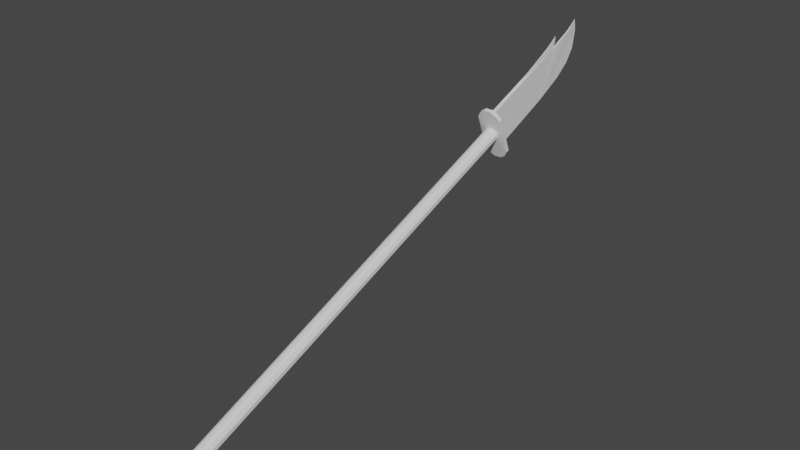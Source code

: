 # Source: blend.blend  (saved by Blender 3.3.6; exported with 4.5.12 LTS)
import bpy
from mathutils import Matrix  # noqa: F401  (used for matrix-valued properties, if any)

bpy.ops.wm.read_factory_settings(use_empty=True)
scene = bpy.context.scene
scene.name = 'Scene'

# ---- collections
col_collection = bpy.data.collections.new('Collection'); scene.collection.children.link(col_collection)

# ---- world
world_world = bpy.data.worlds.new('World'); scene.world = world_world
world_world.use_nodes = True; world_world.node_tree.nodes.clear()
_N = world_world.node_tree.nodes; _L = world_world.node_tree.links
n0 = _N.new('ShaderNodeOutputWorld'); n0.name = 'World Output'; n0.location = (300, 300)
n1 = _N.new('ShaderNodeBackground'); n1.name = 'Background'; n1.location = (10, 300)
n1.inputs[0].default_value = (0.05088, 0.05088, 0.05088, 1.0)
_L.new(n1.outputs[0], n0.inputs[0])
n0.is_active_output = True
world_world.color = (0.05088, 0.05088, 0.05088)
world_world.use_sun_shadow = False
world_world.sun_shadow_jitter_overblur = 0.0

# ---- meshes
me_cube_003 = bpy.data.meshes.new('Cube.003')
me_cube_003.from_pydata([(0.4361, -0.7454, 0.4213), (0.4552, -0.7384, 0.4036), (0.4441, -0.7414, 0.4088), (0.4552, -0.758, 0.4531), (0.4361, -0.751, 0.4354), (0.4441, -0.755, 0.448), (0.4703, -0.7384, 0.4036), (0.4894, -0.7454, 0.4213), (0.4813, -0.7414, 0.4088), (0.4894, -0.751, 0.4354), (0.4703, -0.758, 0.4531), (0.4813, -0.755, 0.448), (0.4894, 0.838, 1.065), (0.4813, 0.8331, 1.077), (0.4703, 0.831, 1.082), (0.4894, 0.8436, 1.051), (0.4703, 0.8506, 1.033), (0.4813, 0.8484, 1.038), (0.4361, 0.838, 1.065), (0.4552, 0.831, 1.082), (0.4441, 0.8331, 1.077), (0.4361, 0.8436, 1.051), (0.4441, 0.8484, 1.038), (0.4552, 0.8506, 1.033), (0.4763, 0.8049, 1.156), (0.4492, 0.8049, 1.156), (0.5102, 0.8726, 0.9847), (0.5102, 0.818, 1.123), (0.4959, 0.8098, 1.143), (0.4959, 0.8808, 0.964), (0.4763, 0.8857, 0.9517), (0.4152, 0.818, 1.123), (0.4295, 0.8098, 1.143), (0.4295, 0.8808, 0.964), (0.4152, 0.8726, 0.9847), (0.4492, 0.8857, 0.9517), (0.4763, 0.8187, 1.161), (0.4492, 0.8187, 1.161), (0.5102, 0.8863, 0.9901), (0.5102, 0.8318, 1.128), (0.4959, 0.8236, 1.149), (0.4959, 0.8945, 0.9694), (0.4763, 0.8994, 0.9571), (0.4152, 0.8318, 1.128), (0.4295, 0.8236, 1.149), (0.4295, 0.8945, 0.9694), (0.4152, 0.8863, 0.9901), (0.4492, 0.8994, 0.9571), (0.47, 0.8315, 1.135), (0.4554, 0.8315, 1.135), (0.47, 0.8871, 0.9945), (0.4554, 0.8871, 0.9945), (0.4648, 1.222, 1.286), (0.4606, 1.222, 1.286), (0.4653, 1.152, 1.101), (0.4627, 1.374, 1.371), (0.4627, 1.382, 1.326), (0.4634, 1.271, 1.159), (0.4629, 1.332, 1.205), (0.4628, 1.368, 1.255), (0.4655, 1.321, 1.33), (0.46, 1.321, 1.33), (0.4627, 1.24, 1.335), (0.4646, 1.348, 1.348), (0.4657, 1.268, 1.306), (0.4608, 1.348, 1.348), (0.4597, 1.268, 1.306), (0.4627, 1.241, 1.322), (0.4627, 1.237, 1.305), (0.4642, 1.217, 1.315), (0.4642, 1.011, 1.21), (0.4642, 1.195, 1.301), (0.4642, 1.147, 1.276), (0.4642, 1.083, 1.244), (0.4612, 1.011, 1.21), (0.4612, 1.217, 1.315), (0.4612, 1.083, 1.244), (0.4612, 1.147, 1.276), (0.4612, 1.195, 1.301)], [(58, 66), (53, 57), (59, 61), (56, 65), (52, 57), (58, 64), (59, 60), (56, 63), (67, 69), (67, 75), (68, 78), (68, 71), (52, 72), (53, 77), (53, 76), (53, 74), (52, 73), (52, 70)], [(6, 8, 7, 9, 11, 10, 3, 5, 4, 0, 2, 1), (3, 19, 20, 5), (21, 34, 33, 22), (0, 21, 22, 2), (10, 14, 19, 3), (11, 13, 14, 10), (8, 17, 15, 7), (7, 15, 12, 9), (9, 12, 13, 11), (1, 23, 16, 6), (5, 20, 18, 4), (6, 16, 17, 8), (2, 22, 23, 1), (4, 18, 21, 0), (28, 27, 39, 40), (17, 29, 26, 15), (13, 28, 24, 14), (14, 24, 25, 19), (22, 33, 35, 23), (16, 30, 29, 17), (19, 25, 32, 20), (15, 26, 27, 12), (18, 31, 34, 21), (20, 32, 31, 18), (12, 27, 28, 13), (23, 35, 30, 16), (45, 46, 51), (30, 35, 47, 42), (33, 34, 46, 45), (26, 29, 41, 38), (24, 28, 40, 36), (25, 24, 36, 37), (35, 33, 45, 47), (29, 30, 42, 41), (32, 25, 37, 44), (27, 26, 38, 39), (34, 31, 43, 46), (31, 32, 44, 43), (38, 41, 50), (36, 40, 48), (37, 36, 48, 49), (47, 45, 51), (41, 42, 50), (44, 37, 49), (39, 38, 50, 48), (46, 43, 49, 51), (43, 44, 49), (40, 39, 48), (42, 47, 51, 50), (51, 49, 53, 54), (50, 51, 54), (48, 50, 54, 52), (65, 63, 55), (52, 54, 57, 58, 59, 56, 55, 63, 60, 64), (66, 64, 60, 61), (54, 53, 66, 61, 65, 55, 56, 59, 58, 57), (53, 49, 74, 76, 77, 78, 75, 62, 67, 68), (75, 69, 62), (61, 60, 63, 65), (53, 52, 64, 66), (52, 53, 68), (48, 52, 68, 67, 62, 69, 71, 72, 73, 70), (69, 75, 78, 71), (71, 78, 77, 72), (72, 77, 76, 73), (73, 76, 74, 70), (49, 48, 70, 74)])
_uv = me_cube_003.uv_layers.new(name='UVMap')
_uv.uv.foreach_set('vector', [0.3015, 0.2675, 0.3049, 0.2611, 0.3126, 0.2564, 0.3215, 0.2564, 0.3292, 0.2611, 0.3326, 0.2675, 0.3326, 0.2764, 0.3292, 0.2828, 0.3215, 0.2875, 0.3126, 0.2875, 0.3049, 0.2828, 0.3015, 0.2764, 0.2864, 0.9941, 0.2864, 0.0, 0.2928, 0.0003583, 0.2928, 0.9939, 0.3361, 0.06533, 0.3484, 0.1074, 0.34, 0.1204, 0.3315, 0.07301, 0.2414, 0.9995, 0.2414, 2.539e-05, 0.2493, 6.08e-06, 0.2493, 1.0, 0.2775, 0.9941, 0.2775, 1.192e-07, 0.2864, 0.0, 0.2864, 0.9941, 0.271, 0.9939, 0.271, 0.0003583, 0.2775, 1.192e-07, 0.2775, 0.9941, 0.2009, 1.0, 0.2009, 0.0, 0.2085, 2.289e-05, 0.2085, 0.9995, 0.2085, 0.9995, 0.2085, 2.289e-05, 0.2173, 2.372e-05, 0.2173, 0.9995, 0.2173, 0.9995, 0.2173, 2.372e-05, 0.2251, 1.907e-06, 0.2251, 0.9989, 0.2646, 0.0002097, 0.2646, 0.9953, 0.2557, 0.9953, 0.2557, 0.0002097, 0.2251, 0.9989, 0.2251, 0.0, 0.2325, 2.313e-05, 0.2325, 0.9995, 0.2557, 0.0002097, 0.2557, 0.9953, 0.2493, 0.9956, 0.2493, 0.0, 0.271, 2.98e-08, 0.271, 0.9956, 0.2646, 0.9953, 0.2646, 0.0002097, 0.2325, 0.9995, 0.2325, 2.313e-05, 0.2414, 2.539e-05, 0.2414, 0.9995, 0.3655, 0.1665, 0.3656, 0.1796, 0.3569, 0.1797, 0.3569, 0.1665, 0.3097, 0.07301, 0.3012, 0.1204, 0.2928, 0.1074, 0.305, 0.06533, 0.3097, 0.04878, 0.3012, 0.007759, 0.3127, 0.0, 0.3161, 0.04533, 0.3161, 0.04533, 0.3127, 0.0, 0.3285, 0.0, 0.325, 0.04533, 0.3315, 0.07301, 0.34, 0.1204, 0.3285, 0.1282, 0.325, 0.07646, 0.3161, 0.07646, 0.3127, 0.1282, 0.3012, 0.1204, 0.3097, 0.07301, 0.325, 0.04533, 0.3285, 0.0, 0.34, 0.007759, 0.3315, 0.04878, 0.305, 0.06533, 0.2928, 0.1074, 0.2928, 0.02076, 0.305, 0.05645, 0.3361, 0.05645, 0.3484, 0.02076, 0.3484, 0.1074, 0.3361, 0.06533, 0.3315, 0.04878, 0.34, 0.007759, 0.3484, 0.02076, 0.3361, 0.05645, 0.305, 0.05645, 0.2928, 0.02076, 0.3012, 0.007759, 0.3097, 0.04878, 0.325, 0.07646, 0.3285, 0.1282, 0.3127, 0.1282, 0.3161, 0.07646, 0.34, 0.136, 0.3484, 0.149, 0.3248, 0.1512, 0.3109, 0.3149, 0.3109, 0.299, 0.3195, 0.299, 0.3195, 0.3149, 0.2928, 0.3689, 0.2928, 0.3555, 0.3015, 0.3555, 0.3015, 0.3689, 0.3656, 0.2663, 0.3655, 0.2792, 0.3569, 0.2792, 0.3569, 0.2663, 0.3101, 0.3149, 0.3109, 0.3264, 0.3023, 0.3264, 0.3015, 0.3149, 0.3101, 0.299, 0.3101, 0.3149, 0.3015, 0.3149, 0.3015, 0.299, 0.3109, 0.299, 0.3116, 0.2875, 0.3202, 0.2875, 0.3195, 0.299, 0.3116, 0.3264, 0.3109, 0.3149, 0.3195, 0.3149, 0.3202, 0.3264, 0.3109, 0.2875, 0.3101, 0.299, 0.3015, 0.299, 0.3023, 0.2875, 0.3656, 0.1796, 0.3656, 0.2663, 0.3569, 0.2663, 0.3569, 0.1797, 0.2928, 0.3555, 0.2928, 0.2689, 0.3015, 0.2689, 0.3015, 0.3555, 0.2928, 0.2689, 0.2928, 0.2564, 0.3015, 0.2564, 0.3015, 0.2689, 0.2928, 0.149, 0.3012, 0.136, 0.3163, 0.1512, 0.3127, 0.2564, 0.3012, 0.2486, 0.3163, 0.2395, 0.3285, 0.2564, 0.3127, 0.2564, 0.3163, 0.2395, 0.3248, 0.2395, 0.3285, 0.1282, 0.34, 0.136, 0.3248, 0.1512, 0.3012, 0.136, 0.3127, 0.1282, 0.3163, 0.1512, 0.34, 0.2486, 0.3285, 0.2564, 0.3248, 0.2395, 0.2928, 0.2356, 0.2928, 0.149, 0.3163, 0.1512, 0.3163, 0.2395, 0.3484, 0.149, 0.3484, 0.2356, 0.3248, 0.2395, 0.3248, 0.1512, 0.3484, 0.2356, 0.34, 0.2486, 0.3248, 0.2395, 0.3012, 0.2486, 0.2928, 0.2356, 0.3163, 0.2395, 0.3127, 0.1282, 0.3285, 0.1282, 0.3248, 0.1512, 0.3163, 0.1512, 0.1129, 0.0, 0.2009, 0.006804, 0.18, 0.2511, 0.1007, 0.1667, 0.3654, 0.1665, 0.3569, 0.1665, 0.3626, 0.0, 0.1005, 0.3455, 0.01239, 0.3524, 0.000363, 0.1857, 0.07954, 0.1013, 0.3478, 0.2757, 0.3455, 0.2757, 0.3467, 0.2564, 0.07954, 0.1013, 0.000363, 0.1857, 0.0, 0.1083, 0.008448, 0.06479, 0.02535, 0.03281, 0.05921, 0.007351, 0.08517, 0.0, 0.07977, 0.01915, 0.07715, 0.03832, 0.07796, 0.07238, 0.3484, 0.3289, 0.3449, 0.3289, 0.345, 0.2949, 0.3483, 0.2949, 0.1007, 0.1667, 0.18, 0.2511, 0.1785, 0.28, 0.1777, 0.314, 0.1803, 0.3332, 0.1857, 0.3523, 0.1597, 0.345, 0.1259, 0.3196, 0.109, 0.2876, 0.1005, 0.2441, 0.18, 0.2511, 0.2009, 0.006804, 0.1939, 0.1206, 0.1935, 0.167, 0.1938, 0.209, 0.1949, 0.2402, 0.1965, 0.2559, 0.2009, 0.273, 0.1941, 0.2702, 0.1863, 0.2634, 0.3535, 0.01717, 0.3518, 0.01717, 0.3526, 0.0, 0.3483, 0.2949, 0.345, 0.2949, 0.3455, 0.2757, 0.3478, 0.2757, 0.3479, 0.3578, 0.3454, 0.3578, 0.3449, 0.3289, 0.3484, 0.3289, 0.3202, 0.2878, 0.3227, 0.2875, 0.3227, 0.3, 0.1005, 0.3455, 0.07954, 0.1013, 0.08587, 0.0889, 0.09365, 0.08215, 0.1005, 0.07931, 0.09602, 0.09638, 0.09444, 0.1121, 0.09343, 0.1433, 0.09314, 0.1853, 0.09364, 0.2317, 0.3518, 0.01717, 0.3535, 0.01717, 0.3535, 0.03291, 0.3518, 0.03291, 0.3518, 0.03291, 0.3535, 0.03291, 0.3535, 0.06415, 0.3518, 0.06415, 0.3518, 0.06415, 0.3535, 0.06415, 0.3535, 0.1062, 0.3518, 0.1062, 0.3518, 0.1062, 0.3535, 0.1062, 0.3535, 0.1525, 0.3518, 0.1525, 0.3569, 0.2661, 0.3484, 0.2661, 0.3518, 0.1525, 0.3535, 0.1525])
me_cube_003.update()

# ---- objects
ob_cube_001 = bpy.data.objects.new('Cube.001', me_cube_003)

# ---- transforms, parenting, visibility, modifiers, constraints
ob_cube_001.location = (0.0, 0.0, 0.0)

# ---- collection membership
col_collection.objects.link(ob_cube_001)

# ---- scene / render settings (as saved in the file)
scene.frame_start = 1; scene.frame_end = 250; scene.frame_set(0)
scene.render.engine = 'BLENDER_EEVEE_NEXT'
scene.cycles.sampling_pattern = 'TABULATED_SOBOL'
scene.cycles.use_light_tree = False
scene.view_settings.view_transform = 'Filmic'
bpy.context.view_layer.update()

# ---- added for rendering (the .blend has no active camera and no usable light): camera, sun
cam_auto = bpy.data.cameras.new('AutoCamera')
cam_auto.lens = 50.0
cam_auto.sensor_width = 36.0
cam_auto.clip_end = 1000.0
ob_auto_camera = bpy.data.objects.new('AutoCamera', cam_auto)
scene.collection.objects.link(ob_auto_camera)
ob_auto_camera.location = (2.63734, -2.29762, 2.6271)
ob_auto_camera.rotation_euler = (1.09748, -7.21219e-08, 0.694738)
scene.camera = ob_auto_camera
light_auto_sun = bpy.data.lights.new('AutoSun', 'SUN')
light_auto_sun.energy = 3.0
light_auto_sun.angle = 0.0523599
ob_auto_sun = bpy.data.objects.new('AutoSun', light_auto_sun)
scene.collection.objects.link(ob_auto_sun)
ob_auto_sun.rotation_euler = (0.872665, 0.174533, 0.523599)
bpy.context.view_layer.update()
